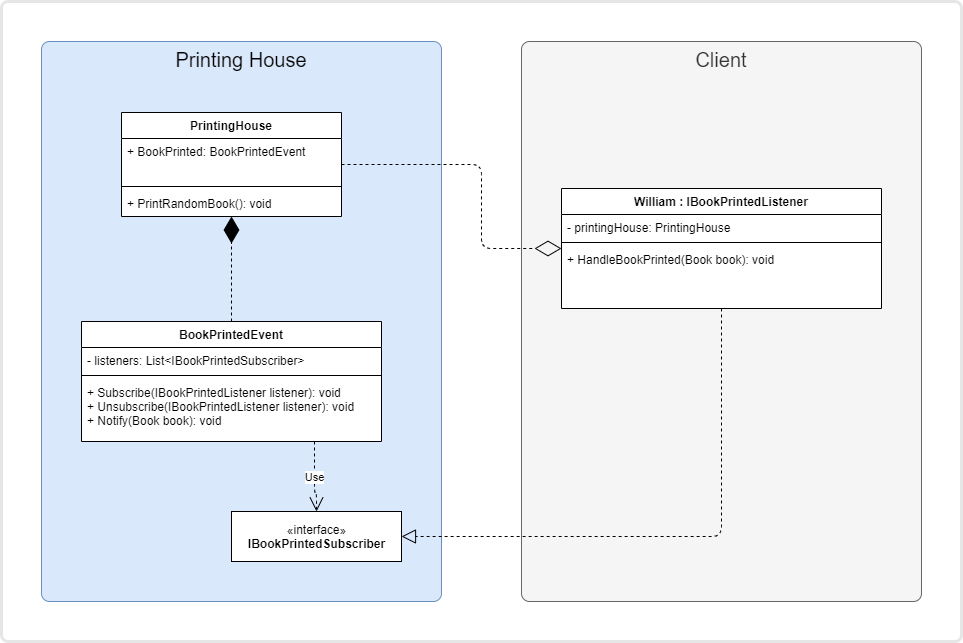

The diagram above was exported from draw.io. Its source (the exported page's mxGraphModel, read from the mxfile embedded in the PNG):
<mxGraphModel dx="1422" dy="822" grid="1" gridSize="10" guides="1" tooltips="1" connect="1" arrows="1" fold="1" page="0" pageScale="1" pageWidth="850" pageHeight="1100" background="#ffffff" math="0" shadow="0">
  <root>
    <mxCell id="0" />
    <mxCell id="1" parent="0" />
    <mxCell id="oiGcU336bRSZqzKRe9M9-21" value="" style="rounded=1;whiteSpace=wrap;html=1;arcSize=1;strokeWidth=3;strokeColor=#E6E6E6;" vertex="1" parent="1">
      <mxGeometry x="200" y="40" width="960" height="640" as="geometry" />
    </mxCell>
    <mxCell id="21" value="Client" style="rounded=1;whiteSpace=wrap;html=1;arcSize=2;verticalAlign=top;fontSize=20;fillColor=#f5f5f5;strokeColor=#666666;fontColor=#333333;" parent="1" vertex="1">
      <mxGeometry x="720" y="80" width="400" height="560" as="geometry" />
    </mxCell>
    <mxCell id="20" value="Printing House" style="rounded=1;whiteSpace=wrap;html=1;arcSize=2;verticalAlign=top;fontSize=20;fillColor=#dae8fc;strokeColor=#6c8ebf;" parent="1" vertex="1">
      <mxGeometry x="240" y="80" width="400" height="560" as="geometry" />
    </mxCell>
    <mxCell id="2" value="PrintingHouse" style="swimlane;fontStyle=1;align=center;verticalAlign=top;childLayout=stackLayout;horizontal=1;startSize=26;horizontalStack=0;resizeParent=1;resizeParentMax=0;resizeLast=0;collapsible=1;marginBottom=0;swimlaneFillColor=#ffffff;" parent="1" vertex="1">
      <mxGeometry x="320" y="151" width="220" height="104" as="geometry">
        <mxRectangle x="160" y="146" width="110" height="26" as="alternateBounds" />
      </mxGeometry>
    </mxCell>
    <mxCell id="3" value="+ BookPrinted: BookPrintedEvent&#10;" style="text;strokeColor=none;fillColor=none;align=left;verticalAlign=top;spacingLeft=4;spacingRight=4;overflow=hidden;rotatable=0;points=[[0,0.5],[1,0.5]];portConstraint=eastwest;" parent="2" vertex="1">
      <mxGeometry y="26" width="220" height="44" as="geometry" />
    </mxCell>
    <mxCell id="4" value="" style="line;strokeWidth=1;fillColor=none;align=left;verticalAlign=middle;spacingTop=-1;spacingLeft=3;spacingRight=3;rotatable=0;labelPosition=right;points=[];portConstraint=eastwest;" parent="2" vertex="1">
      <mxGeometry y="70" width="220" height="8" as="geometry" />
    </mxCell>
    <mxCell id="5" value="+ PrintRandomBook(): void" style="text;strokeColor=none;fillColor=none;align=left;verticalAlign=top;spacingLeft=4;spacingRight=4;overflow=hidden;rotatable=0;points=[[0,0.5],[1,0.5]];portConstraint=eastwest;" parent="2" vertex="1">
      <mxGeometry y="78" width="220" height="26" as="geometry" />
    </mxCell>
    <mxCell id="6" value="BookPrintedEvent" style="swimlane;fontStyle=1;align=center;verticalAlign=top;childLayout=stackLayout;horizontal=1;startSize=26;horizontalStack=0;resizeParent=1;resizeParentMax=0;resizeLast=0;collapsible=1;marginBottom=0;swimlaneFillColor=#ffffff;" parent="1" vertex="1">
      <mxGeometry x="280" y="360" width="300" height="120" as="geometry" />
    </mxCell>
    <mxCell id="7" value="- listeners: List&lt;IBookPrintedSubscriber&gt;" style="text;strokeColor=none;fillColor=none;align=left;verticalAlign=top;spacingLeft=4;spacingRight=4;overflow=hidden;rotatable=0;points=[[0,0.5],[1,0.5]];portConstraint=eastwest;" parent="6" vertex="1">
      <mxGeometry y="26" width="300" height="24" as="geometry" />
    </mxCell>
    <mxCell id="8" value="" style="line;strokeWidth=1;fillColor=none;align=left;verticalAlign=middle;spacingTop=-1;spacingLeft=3;spacingRight=3;rotatable=0;labelPosition=right;points=[];portConstraint=eastwest;" parent="6" vertex="1">
      <mxGeometry y="50" width="300" height="8" as="geometry" />
    </mxCell>
    <mxCell id="9" value="+ Subscribe(IBookPrintedListener listener): void&#10;+ Unsubscribe(IBookPrintedListener listener): void&#10;+ Notify(Book book): void&#10;" style="text;strokeColor=none;fillColor=none;align=left;verticalAlign=top;spacingLeft=4;spacingRight=4;overflow=hidden;rotatable=0;points=[[0,0.5],[1,0.5]];portConstraint=eastwest;" parent="6" vertex="1">
      <mxGeometry y="58" width="300" height="62" as="geometry" />
    </mxCell>
    <mxCell id="10" value="" style="endArrow=diamondThin;endFill=1;endSize=24;html=1;dashed=1;entryX=0.5;entryY=1;exitX=0.5;exitY=0;edgeStyle=orthogonalEdgeStyle;" parent="1" source="6" target="2" edge="1">
      <mxGeometry width="160" relative="1" as="geometry">
        <mxPoint x="490" y="250" as="sourcePoint" />
        <mxPoint x="420" y="240" as="targetPoint" />
      </mxGeometry>
    </mxCell>
    <mxCell id="11" value="«interface»&lt;br&gt;&lt;b&gt;IBookPrintedSubscriber&lt;/b&gt;" style="html=1;" parent="1" vertex="1">
      <mxGeometry x="430" y="550" width="170" height="50" as="geometry" />
    </mxCell>
    <mxCell id="12" value="William : IBookPrintedListener" style="swimlane;fontStyle=1;align=center;verticalAlign=top;childLayout=stackLayout;horizontal=1;startSize=26;horizontalStack=0;resizeParent=1;resizeParentMax=0;resizeLast=0;collapsible=1;marginBottom=0;swimlaneFillColor=#ffffff;" parent="1" vertex="1">
      <mxGeometry x="760" y="227" width="320" height="120" as="geometry" />
    </mxCell>
    <mxCell id="13" value="- printingHouse: PrintingHouse" style="text;strokeColor=none;fillColor=none;align=left;verticalAlign=top;spacingLeft=4;spacingRight=4;overflow=hidden;rotatable=0;points=[[0,0.5],[1,0.5]];portConstraint=eastwest;" parent="12" vertex="1">
      <mxGeometry y="26" width="320" height="24" as="geometry" />
    </mxCell>
    <mxCell id="14" value="" style="line;strokeWidth=1;fillColor=none;align=left;verticalAlign=middle;spacingTop=-1;spacingLeft=3;spacingRight=3;rotatable=0;labelPosition=right;points=[];portConstraint=eastwest;" parent="12" vertex="1">
      <mxGeometry y="50" width="320" height="8" as="geometry" />
    </mxCell>
    <mxCell id="15" value="+ HandleBookPrinted(Book book): void&#10;" style="text;strokeColor=none;fillColor=none;align=left;verticalAlign=top;spacingLeft=4;spacingRight=4;overflow=hidden;rotatable=0;points=[[0,0.5],[1,0.5]];portConstraint=eastwest;" parent="12" vertex="1">
      <mxGeometry y="58" width="320" height="62" as="geometry" />
    </mxCell>
    <mxCell id="16" value="" style="endArrow=block;dashed=1;endFill=0;endSize=12;html=1;exitX=0.5;exitY=1;entryX=1;entryY=0.5;edgeStyle=orthogonalEdgeStyle;" parent="1" source="12" target="11" edge="1">
      <mxGeometry width="160" relative="1" as="geometry">
        <mxPoint x="1140" y="340" as="sourcePoint" />
        <mxPoint x="1300" y="340" as="targetPoint" />
      </mxGeometry>
    </mxCell>
    <mxCell id="17" value="Use" style="endArrow=open;endSize=12;dashed=1;html=1;entryX=0.5;entryY=0;edgeStyle=orthogonalEdgeStyle;" parent="1" source="9" target="11" edge="1">
      <mxGeometry width="160" relative="1" as="geometry">
        <mxPoint x="513" y="496" as="sourcePoint" />
        <mxPoint x="1190" y="130" as="targetPoint" />
        <Array as="points">
          <mxPoint x="513" y="532" />
          <mxPoint x="515" y="532" />
        </Array>
      </mxGeometry>
    </mxCell>
    <mxCell id="18" value="" style="endArrow=diamondThin;endFill=0;endSize=24;html=1;dashed=1;edgeStyle=orthogonalEdgeStyle;entryX=0;entryY=0.5;exitX=1;exitY=0.5;" parent="1" source="2" target="12" edge="1">
      <mxGeometry width="160" relative="1" as="geometry">
        <mxPoint x="730" y="310" as="sourcePoint" />
        <mxPoint x="920" y="310" as="targetPoint" />
        <Array as="points">
          <mxPoint x="680" y="203" />
          <mxPoint x="680" y="287" />
        </Array>
      </mxGeometry>
    </mxCell>
  </root>
</mxGraphModel>